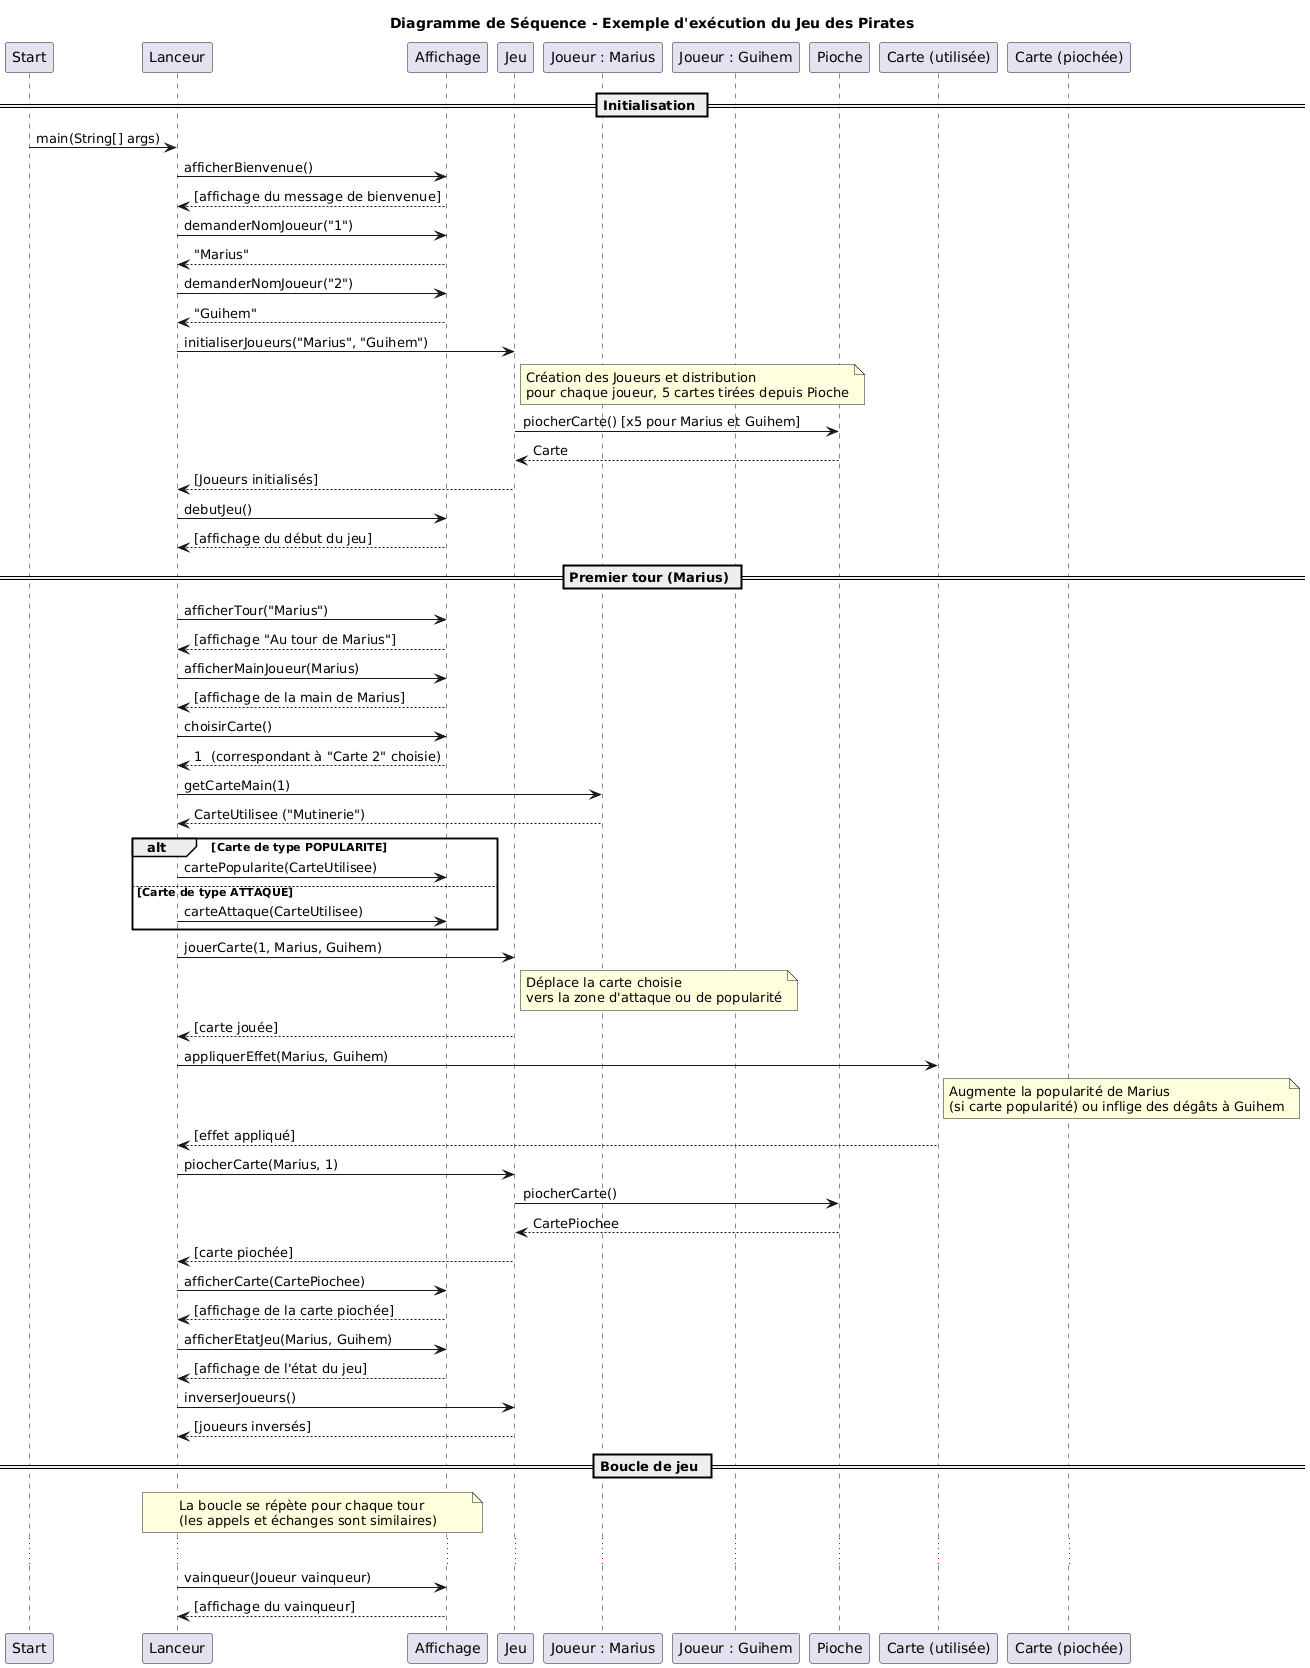

The diagram above was rendered by PlantUML. Its source (embedded in the PNG):
@startuml
title Diagramme de Séquence - Exemple d'exécution du Jeu des Pirates

participant Start
participant Lanceur
participant Affichage
participant Jeu
participant "Joueur : Marius" as Marius
participant "Joueur : Guihem" as Guihem
participant Pioche
participant "Carte (utilisée)" as CarteUtilisee
participant "Carte (piochée)" as CartePiochee

== Initialisation ==
Start -> Lanceur : main(String[] args)
Lanceur -> Affichage : afficherBienvenue()
Affichage --> Lanceur : [affichage du message de bienvenue]

Lanceur -> Affichage : demanderNomJoueur("1")
Affichage --> Lanceur : "Marius"
Lanceur -> Affichage : demanderNomJoueur("2")
Affichage --> Lanceur : "Guihem"

Lanceur -> Jeu : initialiserJoueurs("Marius", "Guihem")
note right of Jeu : Création des Joueurs et distribution\npour chaque joueur, 5 cartes tirées depuis Pioche
Jeu -> Pioche : piocherCarte() [x5 pour Marius et Guihem]
Pioche --> Jeu : Carte
Jeu --> Lanceur : [Joueurs initialisés]

Lanceur -> Affichage : debutJeu()
Affichage --> Lanceur : [affichage du début du jeu]

== Premier tour (Marius) ==
Lanceur -> Affichage : afficherTour("Marius")
Affichage --> Lanceur : [affichage "Au tour de Marius"]

Lanceur -> Affichage : afficherMainJoueur(Marius)
Affichage --> Lanceur : [affichage de la main de Marius]

Lanceur -> Affichage : choisirCarte()
Affichage --> Lanceur : 1  (correspondant à "Carte 2" choisie)
Lanceur -> Marius : getCarteMain(1)
Marius --> Lanceur : CarteUtilisee ("Mutinerie")
 
alt Carte de type POPULARITE
    Lanceur -> Affichage : cartePopularite(CarteUtilisee)
else Carte de type ATTAQUE
    Lanceur -> Affichage : carteAttaque(CarteUtilisee)
end

Lanceur -> Jeu : jouerCarte(1, Marius, Guihem)
note right of Jeu : Déplace la carte choisie\nvers la zone d'attaque ou de popularité
Jeu --> Lanceur : [carte jouée]

Lanceur -> CarteUtilisee : appliquerEffet(Marius, Guihem)
note right of CarteUtilisee : Augmente la popularité de Marius\n(si carte popularité) ou inflige des dégâts à Guihem
CarteUtilisee --> Lanceur : [effet appliqué]

Lanceur -> Jeu : piocherCarte(Marius, 1)
Jeu -> Pioche : piocherCarte()
Pioche --> Jeu : CartePiochee
Jeu --> Lanceur : [carte piochée]

Lanceur -> Affichage : afficherCarte(CartePiochee)
Affichage --> Lanceur : [affichage de la carte piochée]

Lanceur -> Affichage : afficherEtatJeu(Marius, Guihem)
Affichage --> Lanceur : [affichage de l'état du jeu]

Lanceur -> Jeu : inverserJoueurs()
Jeu --> Lanceur : [joueurs inversés]

== Boucle de jeu ==
note over Lanceur,Affichage: La boucle se répète pour chaque tour\n(les appels et échanges sont similaires)
... 

Lanceur -> Affichage : vainqueur(Joueur vainqueur)
Affichage --> Lanceur : [affichage du vainqueur]
@enduml